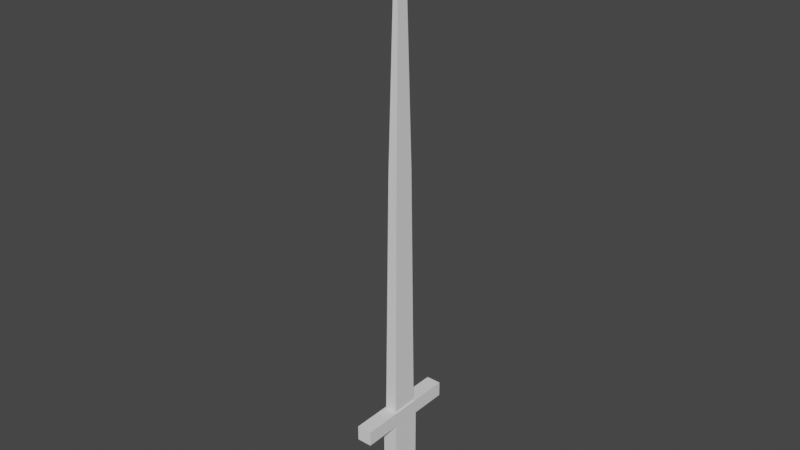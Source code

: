 # Source: VeryBadSword.blend  (saved by Blender 2.80.75; exported with 4.5.12 LTS)
import bpy
from mathutils import Matrix  # noqa: F401  (used for matrix-valued properties, if any)

bpy.ops.wm.read_factory_settings(use_empty=True)
scene = bpy.context.scene
scene.name = 'Scene'

# ---- world
world_world = bpy.data.worlds.new('World'); scene.world = world_world
world_world.use_nodes = True; world_world.node_tree.nodes.clear()
_N = world_world.node_tree.nodes; _L = world_world.node_tree.links
n0 = _N.new('ShaderNodeOutputWorld'); n0.name = 'World Output'; n0.location = (300, 300)
n1 = _N.new('ShaderNodeBackground'); n1.name = 'Background'; n1.location = (10, 300)
n1.inputs[0].default_value = (0.05088, 0.05088, 0.05088, 1.0)
_L.new(n1.outputs[0], n0.inputs[0])
n0.is_active_output = True
world_world.color = (0.05088, 0.05088, 0.05088)
world_world.use_sun_shadow = False
world_world.sun_shadow_jitter_overblur = 0.0

# ---- meshes
me_cube_001 = bpy.data.meshes.new('Cube.001')
me_cube_001.from_pydata([(-0.01, -0.02, 0.0), (-0.01, -0.02, 0.12), (-0.01, 0.02, 0.0), (-0.01, 0.02, 0.12), (0.01, -0.02, 0.0), (0.01, -0.02, 0.12), (0.01, 0.02, 0.0), (0.01, 0.02, 0.12), (-0.01, -0.02, 0.14), (-0.01, 0.02, 0.14), (0.01, 0.02, 0.14), (0.01, -0.02, 0.14), (0.01, -0.07, 0.12), (-0.01, -0.07, 0.12), (0.01, -0.07, 0.14), (-0.01, -0.07, 0.14), (-0.01, 0.07, 0.12), (0.01, 0.07, 0.12), (-0.01, 0.07, 0.14), (0.01, 0.07, 0.14), (-0.008, -0.018, 0.14), (-0.008, 0.018, 0.14), (0.008, 0.018, 0.14), (0.008, -0.018, 0.14), (-0.002, -0.0045, 0.8), (-0.002, 0.0045, 0.8), (0.002, 0.0045, 0.8), (0.002, -0.0045, 0.8), (0.006, 0.0135, 0.47), (0.006, -0.0135, 0.47), (-0.006, -0.0135, 0.47), (-0.006, 0.0135, 0.47)], [], [(0, 1, 3, 2), (2, 3, 7, 6), (6, 7, 5, 4), (4, 5, 1, 0), (2, 6, 4, 0), (7, 3, 16, 17), (11, 10, 22, 23), (5, 7, 10, 11), (3, 1, 8, 9), (5, 11, 14, 12), (13, 12, 14, 15), (8, 1, 13, 15), (11, 8, 15, 14), (1, 5, 12, 13), (17, 16, 18, 19), (3, 9, 18, 16), (10, 7, 17, 19), (9, 10, 19, 18), (29, 28, 26, 27), (9, 8, 20, 21), (8, 11, 23, 20), (10, 9, 21, 22), (26, 25, 24, 27), (31, 30, 24, 25), (30, 29, 27, 24), (28, 31, 25, 26), (22, 21, 31, 28), (20, 23, 29, 30), (21, 20, 30, 31), (23, 22, 28, 29)])
_uv = me_cube_001.uv_layers.new(name='UVMap')
_uv.uv.foreach_set('vector', [0.375, 0.0, 0.625, 0.0, 0.625, 0.25, 0.375, 0.25, 0.375, 0.25, 0.625, 0.25, 0.625, 0.5, 0.375, 0.5, 0.375, 0.5, 0.625, 0.5, 0.625, 0.75, 0.375, 0.75, 0.375, 0.75, 0.625, 0.75, 0.625, 1.0, 0.375, 1.0, 0.125, 0.5, 0.375, 0.5, 0.375, 0.75, 0.125, 0.75, 0.625, 0.5, 0.625, 0.25, 0.625, 0.25, 0.625, 0.5, 0.625, 0.75, 0.625, 0.5, 0.625, 0.5, 0.625, 0.75, 0.625, 0.75, 0.625, 0.5, 0.625, 0.5, 0.625, 0.75, 0.625, 0.25, 0.625, 0.0, 0.625, 0.0, 0.625, 0.25, 0.625, 0.75, 0.625, 0.75, 0.625, 0.75, 0.625, 0.75, 0.625, 1.0, 0.625, 0.75, 0.625, 0.75, 0.625, 1.0, 0.625, 0.0, 0.625, 0.0, 0.625, 0.0, 0.625, 0.0, 0.625, 0.75, 0.875, 0.75, 0.875, 0.75, 0.625, 0.75, 0.625, 1.0, 0.625, 0.75, 0.625, 0.75, 0.625, 1.0, 0.625, 0.5, 0.625, 0.25, 0.625, 0.25, 0.625, 0.5, 0.625, 0.25, 0.625, 0.25, 0.625, 0.25, 0.625, 0.25, 0.625, 0.5, 0.625, 0.5, 0.625, 0.5, 0.625, 0.5, 0.875, 0.5, 0.625, 0.5, 0.625, 0.5, 0.875, 0.5, 0.625, 0.75, 0.625, 0.5, 0.625, 0.5, 0.625, 0.75, 0.625, 0.25, 0.625, 0.0, 0.625, 0.0, 0.625, 0.25, 0.875, 0.75, 0.625, 0.75, 0.625, 0.75, 0.875, 0.75, 0.625, 0.5, 0.875, 0.5, 0.875, 0.5, 0.625, 0.5, 0.625, 0.5, 0.875, 0.5, 0.875, 0.75, 0.625, 0.75, 0.625, 0.25, 0.625, 0.0, 0.625, 0.0, 0.625, 0.25, 0.875, 0.75, 0.625, 0.75, 0.625, 0.75, 0.875, 0.75, 0.625, 0.5, 0.875, 0.5, 0.875, 0.5, 0.625, 0.5, 0.625, 0.5, 0.875, 0.5, 0.875, 0.5, 0.625, 0.5, 0.875, 0.75, 0.625, 0.75, 0.625, 0.75, 0.875, 0.75, 0.625, 0.25, 0.625, 0.0, 0.625, 0.0, 0.625, 0.25, 0.625, 0.75, 0.625, 0.5, 0.625, 0.5, 0.625, 0.75])
me_cube_001.use_remesh_preserve_volume = False
me_cube_001.use_remesh_preserve_attributes = False
me_cube_001.use_mirror_vertex_groups = False
me_cube_001.update()

# ---- objects
ob_cube = bpy.data.objects.new('Cube', me_cube_001)

# ---- transforms, parenting, visibility, modifiers, constraints
ob_cube.location = (0.0, 0.0, 0.0)
ob_cube.lineart.crease_threshold = 0.0

# ---- collection membership
scene.collection.objects.link(ob_cube)

# ---- scene / render settings (as saved in the file)
scene.frame_start = 1; scene.frame_end = 250; scene.frame_set(1)
scene.render.engine = 'BLENDER_EEVEE_NEXT'
scene.cycles.use_denoising = False
scene.cycles.samples = 128
scene.cycles.sampling_pattern = 'TABULATED_SOBOL'
scene.cycles.use_adaptive_sampling = False
scene.cycles.use_light_tree = False
scene.view_settings.view_transform = 'Filmic'
bpy.context.view_layer.update()

# ---- added for rendering (the .blend has no active camera and no usable light): camera, sun
cam_auto = bpy.data.cameras.new('AutoCamera')
cam_auto.lens = 50.0
cam_auto.sensor_width = 36.0
cam_auto.clip_end = 1000.0
ob_auto_camera = bpy.data.objects.new('AutoCamera', cam_auto)
scene.collection.objects.link(ob_auto_camera)
ob_auto_camera.location = (0.751656, -0.901987, 1.00132)
ob_auto_camera.rotation_euler = (1.09748, -7.21219e-08, 0.694738)
scene.camera = ob_auto_camera
light_auto_sun = bpy.data.lights.new('AutoSun', 'SUN')
light_auto_sun.energy = 3.0
light_auto_sun.angle = 0.0523599
ob_auto_sun = bpy.data.objects.new('AutoSun', light_auto_sun)
scene.collection.objects.link(ob_auto_sun)
ob_auto_sun.rotation_euler = (0.872665, 0.174533, 0.523599)
bpy.context.view_layer.update()

